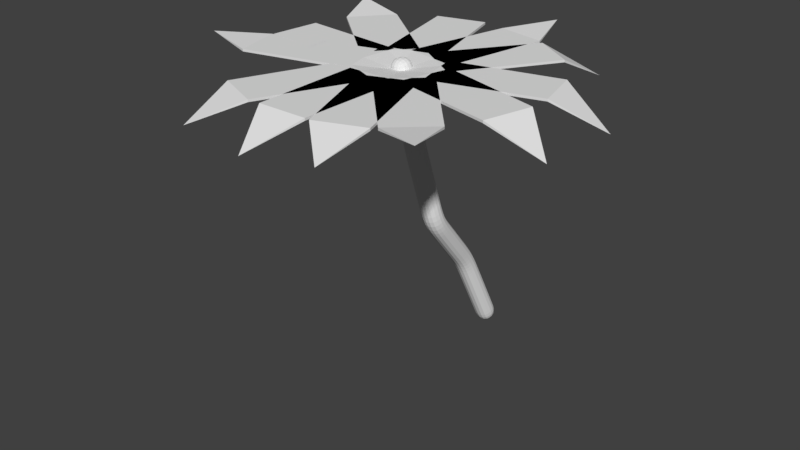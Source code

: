 # Source: Palm_Tree_2.blend  (saved by Blender 2.78.0; exported with 4.5.12 LTS)
import bpy
from mathutils import Matrix  # noqa: F401  (used for matrix-valued properties, if any)

bpy.ops.wm.read_factory_settings(use_empty=True)
scene = bpy.context.scene
scene.name = 'Scene'

# ---- collections
col_collection_1 = bpy.data.collections.new('Collection 1'); scene.collection.children.link(col_collection_1)

# ---- materials (node trees are filled in below, after node groups)
mat_material = bpy.data.materials.new('Material')
mat_material.alpha_threshold = 0.0
mat_material.use_transparent_shadow = False
mat_material.roughness = 0.5
mat_material.line_color = (0.0, 0.0, 0.0, 1.0)

# ---- material node trees

# ---- world
world_world = bpy.data.worlds.new('World'); scene.world = world_world
world_world.color = (0.05088, 0.05088, 0.05088)
world_world.use_sun_shadow = False
world_world.sun_shadow_jitter_overblur = 0.0
world_world.cycles.sampling_method = 'MANUAL'

# ---- meshes
me_cube_001 = bpy.data.meshes.new('Cube.001')
me_cube_001.from_pydata([(0.0, -1.0, -18.69), (0.0, 1.0, -3.431), (-0.718, -0.5128, -1.0), (-0.718, -0.5128, 1.0), (0.7491, -0.5128, -1.0), (0.7491, -0.5128, 1.0), (-0.769, 0.6109, 1.0), (0.8203, 0.6109, -1.0), (-0.769, 0.6109, -1.0), (0.8203, 0.6109, 1.0), (0.0, -0.5128, 1.0), (0.0, -0.5128, -1.0), (0.0, 0.6109, -1.0), (0.0, 0.6109, 1.0), (0.05853, 0.6109, -1.0), (0.0, 0.6103, 1.0), (0.05853, 0.6109, 1.0), (0.0, 0.61, -1.0), (0.0, 0.6109, 1.0), (0.05503, -0.5128, 1.0), (0.05503, -0.5128, -1.0), (-0.06498, -0.5128, -1.0), (-0.06498, -0.5128, 1.0), (-0.06498, -0.5101, -1.0), (-0.05715, 0.6109, -1.0), (-0.05715, 0.6109, 1.0), (-0.05715, 0.6109, 0.9998), (-0.05715, 0.6097, -0.9963)], [(19, 5), (16, 9), (22, 10), (22, 19), (18, 15), (12, 17), (13, 16), (10, 19), (3, 22), (23, 21), (6, 25), (27, 26), (16, 26), (14, 27)], [(8, 6, 1), (4, 5, 0), (11, 20, 4, 0), (2, 3, 6, 8), (0, 3, 2), (1, 9, 7), (1, 7, 14, 12), (1, 12, 24, 8), (2, 21, 11, 0), (4, 7, 9, 5), (8, 27, 24, 12, 14, 7, 4, 20, 21, 2), (13, 25, 26, 18), (5, 9, 6, 3), (0, 5, 3), (1, 6, 9)])
me_cube_001.use_remesh_preserve_volume = False
me_cube_001.use_remesh_preserve_attributes = False
me_cube_001.use_mirror_vertex_groups = False
me_cube_001.update()
me_cube = bpy.data.meshes.new('Cube')
me_cube.from_pydata([(-3.725e-08, -2.98e-08, -0.9328), (-0.3279, -3.025, 6.546), (-0.2441, -2.639, 4.521), (0.008472, -2.256, 2.624), (-0.09441, -0.9673, 1.104)], [(2, 1), (3, 2), (4, 3), (0, 4)], [])
me_cube.materials.append(mat_material)
me_cube.use_remesh_preserve_volume = False
me_cube.use_remesh_preserve_attributes = False
me_cube.use_mirror_vertex_groups = False
me_cube.update()
me_cube_002 = bpy.data.meshes.new('Cube.002')
me_cube_002.from_pydata([(0.0, -1.0, -18.82), (0.0, 1.0, -3.431), (-0.718, -0.5128, -1.0), (-0.718, -0.5128, 1.0), (0.7491, -0.5128, -1.0), (0.7491, -0.5128, 1.0), (-0.769, 0.6109, 1.0), (0.8203, 0.6109, -1.0), (-0.769, 0.6109, -1.0), (0.8203, 0.6109, 1.0), (0.0, -0.5128, 1.0), (0.0, -0.5128, -1.0), (0.0, 0.6109, -1.0), (0.0, 0.6109, 1.0), (0.05853, 0.6109, -1.0), (0.0, 0.6103, 1.0), (0.05853, 0.6109, 1.0), (0.0, 0.61, -1.0), (0.0, 0.6109, 1.0), (0.05503, -0.5128, 1.0), (0.05503, -0.5128, -1.0), (-0.06498, -0.5128, -1.0), (-0.06498, -0.5128, 1.0), (-0.06498, -0.5101, -1.0), (-0.05715, 0.6109, -1.0), (-0.05715, 0.6109, 1.0), (-0.05715, 0.6109, 0.9998), (-0.05715, 0.6097, -0.9963)], [(19, 5), (16, 9), (22, 10), (22, 19), (18, 15), (12, 17), (13, 16), (10, 19), (3, 22), (23, 21), (6, 25), (27, 26), (16, 26), (14, 27)], [(8, 6, 1), (4, 5, 0), (11, 20, 4, 0), (2, 3, 6, 8), (0, 3, 2), (1, 9, 7), (1, 7, 14, 12), (1, 12, 24, 8), (2, 21, 11, 0), (4, 7, 9, 5), (8, 27, 24, 12, 14, 7, 4, 20, 21, 2), (13, 25, 26, 18), (5, 9, 6, 3), (0, 5, 3), (1, 6, 9)])
me_cube_002.use_remesh_preserve_volume = False
me_cube_002.use_remesh_preserve_attributes = False
me_cube_002.use_mirror_vertex_groups = False
me_cube_002.update()
me_cube_004 = bpy.data.meshes.new('Cube.004')
me_cube_004.from_pydata([(0.0, -1.0, -13.03), (0.0, 1.0, -3.431), (-0.718, -0.5128, -1.0), (-0.718, -0.5128, 1.0), (0.7491, -0.5128, -1.0), (0.7491, -0.5128, 1.0), (-0.769, 0.6109, 1.0), (0.8203, 0.6109, -1.0), (-0.769, 0.6109, -1.0), (0.8203, 0.6109, 1.0), (0.0, -0.5128, 1.0), (0.0, -0.5128, -1.0), (0.0, 0.6109, -1.0), (0.0, 0.6109, 1.0), (0.05853, 0.6109, -1.0), (0.0, 0.6103, 1.0), (0.05853, 0.6109, 1.0), (0.0, 0.61, -1.0), (0.0, 0.6109, 1.0), (0.05503, -0.5128, 1.0), (0.05503, -0.5128, -1.0), (-0.06498, -0.5128, -1.0), (-0.06498, -0.5128, 1.0), (-0.06498, -0.5101, -1.0), (-0.05715, 0.6109, -1.0), (-0.05715, 0.6109, 1.0), (-0.05715, 0.6109, 0.9998), (-0.05715, 0.6097, -0.9963)], [(19, 5), (16, 9), (22, 10), (22, 19), (18, 15), (12, 17), (13, 16), (10, 19), (3, 22), (23, 21), (6, 25), (27, 26), (16, 26), (14, 27)], [(8, 6, 1), (4, 5, 0), (11, 20, 4, 0), (2, 3, 6, 8), (0, 3, 2), (1, 9, 7), (1, 7, 14, 12), (1, 12, 24, 8), (2, 21, 11, 0), (4, 7, 9, 5), (8, 27, 24, 12, 14, 7, 4, 20, 21, 2), (13, 25, 26, 18), (5, 9, 6, 3), (0, 5, 3), (1, 6, 9)])
me_cube_004.use_remesh_preserve_volume = False
me_cube_004.use_remesh_preserve_attributes = False
me_cube_004.use_mirror_vertex_groups = False
me_cube_004.update()
me_cube_005 = bpy.data.meshes.new('Cube.005')
me_cube_005.from_pydata([(0.0, -1.0, -20.97), (0.0, 1.0, -3.431), (-0.718, -0.5128, -1.0), (-0.718, -0.5128, 1.0), (0.7491, -0.5128, -1.0), (0.7491, -0.5128, 1.0), (-0.769, 0.6109, 1.0), (0.8203, 0.6109, -1.0), (-0.769, 0.6109, -1.0), (0.8203, 0.6109, 1.0), (0.0, -0.5128, 1.0), (0.0, -0.5128, -1.0), (0.0, 0.6109, -1.0), (0.0, 0.6109, 1.0), (0.05853, 0.6109, -1.0), (0.0, 0.6103, 1.0), (0.05853, 0.6109, 1.0), (0.0, 0.61, -1.0), (0.0, 0.6109, 1.0), (0.05503, -0.5128, 1.0), (0.05503, -0.5128, -1.0), (-0.06498, -0.5128, -1.0), (-0.06498, -0.5128, 1.0), (-0.06498, -0.5101, -1.0), (-0.05715, 0.6109, -1.0), (-0.05715, 0.6109, 1.0), (-0.05715, 0.6109, 0.9998), (-0.05715, 0.6097, -0.9963)], [(19, 5), (16, 9), (22, 10), (22, 19), (18, 15), (12, 17), (13, 16), (10, 19), (3, 22), (23, 21), (6, 25), (27, 26), (16, 26), (14, 27)], [(8, 6, 1), (4, 5, 0), (11, 20, 4, 0), (2, 3, 6, 8), (0, 3, 2), (1, 9, 7), (1, 7, 14, 12), (1, 12, 24, 8), (2, 21, 11, 0), (4, 7, 9, 5), (8, 27, 24, 12, 14, 7, 4, 20, 21, 2), (13, 25, 26, 18), (5, 9, 6, 3), (0, 5, 3), (1, 6, 9)])
me_cube_005.use_remesh_preserve_volume = False
me_cube_005.use_remesh_preserve_attributes = False
me_cube_005.use_mirror_vertex_groups = False
me_cube_005.update()
me_cube_006 = bpy.data.meshes.new('Cube.006')
me_cube_006.from_pydata([(0.0, -1.0, 5.078), (0.0, 1.0, -3.431), (-0.718, -0.5128, -1.0), (-0.718, -0.5128, 1.0), (0.7491, -0.5128, -1.0), (0.7491, -0.5128, 1.0), (-0.769, 0.6109, 1.0), (0.8203, 0.6109, -1.0), (-0.769, 0.6109, -1.0), (0.8203, 0.6109, 1.0), (0.0, -0.5128, 1.0), (0.0, -0.5128, -1.0), (0.0, 0.6109, -1.0), (0.0, 0.6109, 1.0), (0.05853, 0.6109, -1.0), (0.0, 0.6103, 1.0), (0.05853, 0.6109, 1.0), (0.0, 0.61, -1.0), (0.0, 0.6109, 1.0), (0.05503, -0.5128, 1.0), (0.05503, -0.5128, -1.0), (-0.06498, -0.5128, -1.0), (-0.06498, -0.5128, 1.0), (-0.06498, -0.5101, -1.0), (-0.05715, 0.6109, -1.0), (-0.05715, 0.6109, 1.0), (-0.05715, 0.6109, 0.9998), (-0.05715, 0.6097, -0.9963)], [(19, 5), (16, 9), (22, 10), (22, 19), (18, 15), (12, 17), (13, 16), (10, 19), (3, 22), (23, 21), (6, 25), (27, 26), (16, 26), (14, 27)], [(8, 6, 1), (4, 5, 0), (11, 20, 4, 0), (2, 3, 6, 8), (0, 3, 2), (1, 9, 7), (1, 7, 14, 12), (1, 12, 24, 8), (2, 21, 11, 0), (4, 7, 9, 5), (8, 27, 24, 12, 14, 7, 4, 20, 21, 2), (13, 25, 26, 18), (5, 9, 6, 3), (0, 5, 3), (1, 6, 9)])
me_cube_006.use_remesh_preserve_volume = False
me_cube_006.use_remesh_preserve_attributes = False
me_cube_006.use_mirror_vertex_groups = False
me_cube_006.update()
me_cube_007 = bpy.data.meshes.new('Cube.007')
me_cube_007.from_pydata([(0.0, -1.0, -26.07), (0.0, 1.0, -3.431), (-0.718, -0.5128, -1.0), (-0.718, -0.5128, 1.0), (0.7491, -0.5128, -1.0), (0.7491, -0.5128, 1.0), (-0.769, 0.6109, 1.0), (0.8203, 0.6109, -1.0), (-0.769, 0.6109, -1.0), (0.8203, 0.6109, 1.0), (0.0, -0.5128, 1.0), (0.0, -0.5128, -1.0), (0.0, 0.6109, -1.0), (0.0, 0.6109, 1.0), (0.05853, 0.6109, -1.0), (0.0, 0.6103, 1.0), (0.05853, 0.6109, 1.0), (0.0, 0.61, -1.0), (0.0, 0.6109, 1.0), (0.05503, -0.5128, 1.0), (0.05503, -0.5128, -1.0), (-0.06498, -0.5128, -1.0), (-0.06498, -0.5128, 1.0), (-0.06498, -0.5101, -1.0), (-0.05715, 0.6109, -1.0), (-0.05715, 0.6109, 1.0), (-0.05715, 0.6109, 0.9998), (-0.05715, 0.6097, -0.9963)], [(19, 5), (16, 9), (22, 10), (22, 19), (18, 15), (12, 17), (13, 16), (10, 19), (3, 22), (23, 21), (6, 25), (27, 26), (16, 26), (14, 27)], [(8, 6, 1), (4, 5, 0), (11, 20, 4, 0), (2, 3, 6, 8), (0, 3, 2), (1, 9, 7), (1, 7, 14, 12), (1, 12, 24, 8), (2, 21, 11, 0), (4, 7, 9, 5), (8, 27, 24, 12, 14, 7, 4, 20, 21, 2), (13, 25, 26, 18), (5, 9, 6, 3), (0, 5, 3), (1, 6, 9)])
me_cube_007.use_remesh_preserve_volume = False
me_cube_007.use_remesh_preserve_attributes = False
me_cube_007.use_mirror_vertex_groups = False
me_cube_007.update()
me_cube_008 = bpy.data.meshes.new('Cube.008')
me_cube_008.from_pydata([(0.0, -1.0, -22.41), (0.0, 1.0, -3.431), (-0.718, -0.5128, -1.0), (-0.718, -0.5128, 1.0), (0.7491, -0.5128, -1.0), (0.7491, -0.5128, 1.0), (-0.769, 0.6109, 1.0), (0.8203, 0.6109, -1.0), (-0.769, 0.6109, -1.0), (0.8203, 0.6109, 1.0), (0.0, -0.5128, 1.0), (0.0, -0.5128, -1.0), (0.0, 0.6109, -1.0), (0.0, 0.6109, 1.0), (0.05853, 0.6109, -1.0), (0.0, 0.6103, 1.0), (0.05853, 0.6109, 1.0), (0.0, 0.61, -1.0), (0.0, 0.6109, 1.0), (0.05503, -0.5128, 1.0), (0.05503, -0.5128, -1.0), (-0.06498, -0.5128, -1.0), (-0.06498, -0.5128, 1.0), (-0.06498, -0.5101, -1.0), (-0.05715, 0.6109, -1.0), (-0.05715, 0.6109, 1.0), (-0.05715, 0.6109, 0.9998), (-0.05715, 0.6097, -0.9963)], [(19, 5), (16, 9), (22, 10), (22, 19), (18, 15), (12, 17), (13, 16), (10, 19), (3, 22), (23, 21), (6, 25), (27, 26), (16, 26), (14, 27)], [(8, 6, 1), (4, 5, 0), (11, 20, 4, 0), (2, 3, 6, 8), (0, 3, 2), (1, 9, 7), (1, 7, 14, 12), (1, 12, 24, 8), (2, 21, 11, 0), (4, 7, 9, 5), (8, 27, 24, 12, 14, 7, 4, 20, 21, 2), (13, 25, 26, 18), (5, 9, 6, 3), (0, 5, 3), (1, 6, 9)])
me_cube_008.use_remesh_preserve_volume = False
me_cube_008.use_remesh_preserve_attributes = False
me_cube_008.use_mirror_vertex_groups = False
me_cube_008.update()
me_cube_009 = bpy.data.meshes.new('Cube.009')
me_cube_009.from_pydata([(0.0, -1.0, 5.727), (0.0, 1.0, -3.431), (-0.718, -0.5128, -1.0), (-0.718, -0.5128, 1.0), (0.7491, -0.5128, -1.0), (0.7491, -0.5128, 1.0), (-0.769, 0.6109, 1.0), (0.8203, 0.6109, -1.0), (-0.769, 0.6109, -1.0), (0.8203, 0.6109, 1.0), (0.0, -0.5128, 1.0), (0.0, -0.5128, -1.0), (0.0, 0.6109, -1.0), (0.0, 0.6109, 1.0), (0.05853, 0.6109, -1.0), (0.0, 0.6103, 1.0), (0.05853, 0.6109, 1.0), (0.0, 0.61, -1.0), (0.0, 0.6109, 1.0), (0.05503, -0.5128, 1.0), (0.05503, -0.5128, -1.0), (-0.06498, -0.5128, -1.0), (-0.06498, -0.5128, 1.0), (-0.06498, -0.5101, -1.0), (-0.05715, 0.6109, -1.0), (-0.05715, 0.6109, 1.0), (-0.05715, 0.6109, 0.9998), (-0.05715, 0.6097, -0.9963)], [(19, 5), (16, 9), (22, 10), (22, 19), (18, 15), (12, 17), (13, 16), (10, 19), (3, 22), (23, 21), (6, 25), (27, 26), (16, 26), (14, 27)], [(8, 6, 1), (4, 5, 0), (11, 20, 4, 0), (2, 3, 6, 8), (0, 3, 2), (1, 9, 7), (1, 7, 14, 12), (1, 12, 24, 8), (2, 21, 11, 0), (4, 7, 9, 5), (8, 27, 24, 12, 14, 7, 4, 20, 21, 2), (13, 25, 26, 18), (5, 9, 6, 3), (0, 5, 3), (1, 6, 9)])
me_cube_009.use_remesh_preserve_volume = False
me_cube_009.use_remesh_preserve_attributes = False
me_cube_009.use_mirror_vertex_groups = False
me_cube_009.update()
me_cube_010 = bpy.data.meshes.new('Cube.010')
me_cube_010.from_pydata([(0.0, -1.0, -16.85), (0.0, 1.0, -3.431), (-0.718, -0.5128, -1.0), (-0.718, -0.5128, 1.0), (0.7491, -0.5128, -1.0), (0.7491, -0.5128, 1.0), (-0.769, 0.6109, 1.0), (0.8203, 0.6109, -1.0), (-0.769, 0.6109, -1.0), (0.8203, 0.6109, 1.0), (0.0, -0.5128, 1.0), (0.0, -0.5128, -1.0), (0.0, 0.6109, -1.0), (0.0, 0.6109, 1.0), (0.05853, 0.6109, -1.0), (0.0, 0.6103, 1.0), (0.05853, 0.6109, 1.0), (0.0, 0.61, -1.0), (0.0, 0.6109, 1.0), (0.05503, -0.5128, 1.0), (0.05503, -0.5128, -1.0), (-0.06498, -0.5128, -1.0), (-0.06498, -0.5128, 1.0), (-0.06498, -0.5101, -1.0), (-0.05715, 0.6109, -1.0), (-0.05715, 0.6109, 1.0), (-0.05715, 0.6109, 0.9998), (-0.05715, 0.6097, -0.9963)], [(19, 5), (16, 9), (22, 10), (22, 19), (18, 15), (12, 17), (13, 16), (10, 19), (3, 22), (23, 21), (6, 25), (27, 26), (16, 26), (14, 27)], [(8, 6, 1), (4, 5, 0), (11, 20, 4, 0), (2, 3, 6, 8), (0, 3, 2), (1, 9, 7), (1, 7, 14, 12), (1, 12, 24, 8), (2, 21, 11, 0), (4, 7, 9, 5), (8, 27, 24, 12, 14, 7, 4, 20, 21, 2), (13, 25, 26, 18), (5, 9, 6, 3), (0, 5, 3), (1, 6, 9)])
me_cube_010.use_remesh_preserve_volume = False
me_cube_010.use_remesh_preserve_attributes = False
me_cube_010.use_mirror_vertex_groups = False
me_cube_010.update()
me_cube_011 = bpy.data.meshes.new('Cube.011')
me_cube_011.from_pydata([(0.0, -1.0, 5.928), (0.0, 1.0, -3.431), (-0.718, -0.5128, -1.0), (-0.718, -0.5128, 1.0), (0.7491, -0.5128, -1.0), (0.7491, -0.5128, 1.0), (-0.769, 0.6109, 1.0), (0.8203, 0.6109, -1.0), (-0.769, 0.6109, -1.0), (0.8203, 0.6109, 1.0), (0.0, -0.5128, 1.0), (0.0, -0.5128, -1.0), (0.0, 0.6109, -1.0), (0.0, 0.6109, 1.0), (0.05853, 0.6109, -1.0), (0.0, 0.6103, 1.0), (0.05853, 0.6109, 1.0), (0.0, 0.61, -1.0), (0.0, 0.6109, 1.0), (0.05503, -0.5128, 1.0), (0.05503, -0.5128, -1.0), (-0.06498, -0.5128, -1.0), (-0.06498, -0.5128, 1.0), (-0.06498, -0.5101, -1.0), (-0.05715, 0.6109, -1.0), (-0.05715, 0.6109, 1.0), (-0.05715, 0.6109, 0.9998), (-0.05715, 0.6097, -0.9963)], [(19, 5), (16, 9), (22, 10), (22, 19), (18, 15), (12, 17), (13, 16), (10, 19), (3, 22), (23, 21), (6, 25), (27, 26), (16, 26), (14, 27)], [(8, 6, 1), (4, 5, 0), (11, 20, 4, 0), (2, 3, 6, 8), (0, 3, 2), (1, 9, 7), (1, 7, 14, 12), (1, 12, 24, 8), (2, 21, 11, 0), (4, 7, 9, 5), (8, 27, 24, 12, 14, 7, 4, 20, 21, 2), (13, 25, 26, 18), (5, 9, 6, 3), (0, 5, 3), (1, 6, 9)])
me_cube_011.use_remesh_preserve_volume = False
me_cube_011.use_remesh_preserve_attributes = False
me_cube_011.use_mirror_vertex_groups = False
me_cube_011.update()
me_cube_012 = bpy.data.meshes.new('Cube.012')
me_cube_012.from_pydata([(0.0, -1.0, -20.81), (0.0, 1.0, -3.431), (-0.718, -0.5128, -1.0), (-0.718, -0.5128, 1.0), (0.7491, -0.5128, -1.0), (0.7491, -0.5128, 1.0), (-0.769, 0.6109, 1.0), (0.8203, 0.6109, -1.0), (-0.769, 0.6109, -1.0), (0.8203, 0.6109, 1.0), (0.0, -0.5128, 1.0), (0.0, -0.5128, -1.0), (0.0, 0.6109, -1.0), (0.0, 0.6109, 1.0), (0.05853, 0.6109, -1.0), (0.0, 0.6103, 1.0), (0.05853, 0.6109, 1.0), (0.0, 0.61, -1.0), (0.0, 0.6109, 1.0), (0.05503, -0.5128, 1.0), (0.05503, -0.5128, -1.0), (-0.06498, -0.5128, -1.0), (-0.06498, -0.5128, 1.0), (-0.06498, -0.5101, -1.0), (-0.05715, 0.6109, -1.0), (-0.05715, 0.6109, 1.0), (-0.05715, 0.6109, 0.9998), (-0.05715, 0.6097, -0.9963)], [(19, 5), (16, 9), (22, 10), (22, 19), (18, 15), (12, 17), (13, 16), (10, 19), (3, 22), (23, 21), (6, 25), (27, 26), (16, 26), (14, 27)], [(8, 6, 1), (4, 5, 0), (11, 20, 4, 0), (2, 3, 6, 8), (0, 3, 2), (1, 9, 7), (1, 7, 14, 12), (1, 12, 24, 8), (2, 21, 11, 0), (4, 7, 9, 5), (8, 27, 24, 12, 14, 7, 4, 20, 21, 2), (13, 25, 26, 18), (5, 9, 6, 3), (0, 5, 3), (1, 6, 9)])
me_cube_012.use_remesh_preserve_volume = False
me_cube_012.use_remesh_preserve_attributes = False
me_cube_012.use_mirror_vertex_groups = False
me_cube_012.update()
me_cube_013 = bpy.data.meshes.new('Cube.013')
me_cube_013.from_pydata([(3.631e-05, -1.0, 4.14), (0.0, 1.0, -3.431), (-0.718, -0.5128, -1.0), (-0.718, -0.5128, 1.0), (0.7491, -0.5128, -1.0), (0.7491, -0.5128, 1.0), (-0.769, 0.6109, 1.0), (0.8203, 0.6109, -1.0), (-0.769, 0.6109, -1.0), (0.8203, 0.6109, 1.0), (0.0, -0.5128, 1.0), (0.0, -0.5128, -1.0), (0.0, 0.6109, -1.0), (0.0, 0.6109, 1.0), (0.05853, 0.6109, -1.0), (0.0, 0.6103, 1.0), (0.05853, 0.6109, 1.0), (0.0, 0.61, -1.0), (0.0, 0.6109, 1.0), (0.05503, -0.5128, 1.0), (0.05503, -0.5128, -1.0), (-0.06498, -0.5128, -1.0), (-0.06498, -0.5128, 1.0), (-0.06498, -0.5101, -1.0), (-0.05715, 0.6109, -1.0), (-0.05715, 0.6109, 1.0), (-0.05715, 0.6109, 0.9998), (-0.05715, 0.6097, -0.9963)], [(19, 5), (16, 9), (22, 10), (22, 19), (18, 15), (12, 17), (13, 16), (10, 19), (3, 22), (23, 21), (6, 25), (27, 26), (16, 26), (14, 27)], [(8, 6, 1), (4, 5, 0), (11, 20, 4, 0), (2, 3, 6, 8), (0, 3, 2), (1, 9, 7), (1, 7, 14, 12), (1, 12, 24, 8), (2, 21, 11, 0), (4, 7, 9, 5), (8, 27, 24, 12, 14, 7, 4, 20, 21, 2), (13, 25, 26, 18), (5, 9, 6, 3), (0, 5, 3), (1, 6, 9)])
me_cube_013.use_remesh_preserve_volume = False
me_cube_013.use_remesh_preserve_attributes = False
me_cube_013.use_mirror_vertex_groups = False
me_cube_013.update()

# ---- objects
ob_cube_001 = bpy.data.objects.new('Cube.001', me_cube_001)
ob_cube = bpy.data.objects.new('Cube', me_cube)
ob_cube_002 = bpy.data.objects.new('Cube.002', me_cube_002)
ob_cube_004 = bpy.data.objects.new('Cube.004', me_cube_004)
ob_cube_005 = bpy.data.objects.new('Cube.005', me_cube_005)
ob_cube_006 = bpy.data.objects.new('Cube.006', me_cube_006)
ob_cube_007 = bpy.data.objects.new('Cube.007', me_cube_007)
ob_cube_008 = bpy.data.objects.new('Cube.008', me_cube_008)
ob_cube_009 = bpy.data.objects.new('Cube.009', me_cube_009)
ob_cube_010 = bpy.data.objects.new('Cube.010', me_cube_010)
ob_cube_011 = bpy.data.objects.new('Cube.011', me_cube_011)
ob_cube_012 = bpy.data.objects.new('Cube.012', me_cube_012)
ob_cube_013 = bpy.data.objects.new('Cube.013', me_cube_013)

# ---- transforms, parenting, visibility, modifiers, constraints
ob_cube_001.location = (-1.271, -5.116, 7.344)
ob_cube_001.rotation_euler = (0.0, 0.0, -0.4154)
ob_cube_001.scale = (0.799, 2.272, 0.0272)
ob_cube_001.lineart.crease_threshold = 0.0
ob_cube.location = (0.0, 0.0, 0.9705)
ob_cube.lock_rotations_4d = False
ob_cube.empty_display_type = 'ARROWS'
ob_cube.lineart.crease_threshold = 0.0
_m = ob_cube.modifiers.new('Skin', 'SKIN')
_m = ob_cube.modifiers.new('Subsurf', 'SUBSURF')
_m.uv_smooth = 'PRESERVE_CORNERS'
_m.quality = 2
_m.show_only_control_edges = False
ob_cube_002.location = (-0.3205, -5.249, 7.344)
ob_cube_002.scale = (0.799, 2.272, 0.0272)
ob_cube_002.lineart.crease_threshold = 0.0
ob_cube_004.location = (0.5289, -5.137, 7.344)
ob_cube_004.rotation_euler = (0.0, -0.0, 0.3539)
ob_cube_004.scale = (0.799, 2.272, 0.0272)
ob_cube_004.lineart.crease_threshold = 0.0
ob_cube_005.location = (1.821, -3.607, 7.344)
ob_cube_005.rotation_euler = (0.0, -0.0, 1.309)
ob_cube_005.scale = (0.799, 2.272, 0.0272)
ob_cube_005.lineart.crease_threshold = 0.0
ob_cube_006.location = (1.216, -4.676, 7.344)
ob_cube_006.rotation_euler = (0.0, -0.0, 0.7465)
ob_cube_006.scale = (0.799, 2.272, 0.0272)
ob_cube_006.lineart.crease_threshold = 0.0
ob_cube_007.location = (1.821, -2.547, 7.344)
ob_cube_007.rotation_euler = (0.0, -0.0, 1.823)
ob_cube_007.scale = (0.799, 2.272, 0.0272)
ob_cube_007.lineart.crease_threshold = 0.0
ob_cube_008.location = (0.9923, -1.331, 7.344)
ob_cube_008.rotation_euler = (0.0, -0.0, 2.548)
ob_cube_008.scale = (0.799, 2.272, 0.0272)
ob_cube_008.lineart.crease_threshold = 0.0
ob_cube_009.location = (0.2215, -0.9764, 7.344)
ob_cube_009.rotation_euler = (0.0, -0.0, 2.933)
ob_cube_009.scale = (0.799, 2.272, 0.0272)
ob_cube_009.lineart.crease_threshold = 0.0
ob_cube_010.location = (-0.9344, -0.8673, 7.344)
ob_cube_010.rotation_euler = (0.0, -0.0, 3.398)
ob_cube_010.scale = (0.799, 2.272, 0.0272)
ob_cube_010.lineart.crease_threshold = 0.0
ob_cube_011.location = (-2.087, -1.587, 7.344)
ob_cube_011.rotation_euler = (0.0, 0.0, 4.011)
ob_cube_011.scale = (0.799, 2.272, 0.0272)
ob_cube_011.lineart.crease_threshold = 0.0
ob_cube_012.location = (-2.497, -2.795, 7.344)
ob_cube_012.rotation_euler = (0.0, 0.0, 4.591)
ob_cube_012.scale = (0.799, 2.272, 0.0272)
ob_cube_012.lineart.crease_threshold = 0.0
ob_cube_013.location = (-2.497, -3.549, 7.344)
ob_cube_013.rotation_euler = (0.0003599, -9.452e-05, 4.969)
ob_cube_013.scale = (0.799, 2.272, 0.0272)
ob_cube_013.lineart.crease_threshold = 0.0

# ---- collection membership
col_collection_1.objects.link(ob_cube_001)
col_collection_1.objects.link(ob_cube)
col_collection_1.objects.link(ob_cube_002)
col_collection_1.objects.link(ob_cube_004)
col_collection_1.objects.link(ob_cube_005)
col_collection_1.objects.link(ob_cube_006)
col_collection_1.objects.link(ob_cube_007)
col_collection_1.objects.link(ob_cube_008)
col_collection_1.objects.link(ob_cube_009)
col_collection_1.objects.link(ob_cube_010)
col_collection_1.objects.link(ob_cube_011)
col_collection_1.objects.link(ob_cube_012)
col_collection_1.objects.link(ob_cube_013)

# ---- scene / render settings (as saved in the file)
scene.frame_start = 1; scene.frame_end = 250; scene.frame_set(174)
scene.render.engine = 'BLENDER_EEVEE_NEXT'
scene.render.resolution_percentage = 50
scene.render.dither_intensity = 0.0
scene.cycles.use_denoising = False
scene.cycles.samples = 128
scene.cycles.sampling_pattern = 'TABULATED_SOBOL'
scene.cycles.light_sampling_threshold = 0.0
scene.cycles.use_adaptive_sampling = False
scene.cycles.use_light_tree = False
scene.cycles.blur_glossy = 0.0
scene.cycles.sample_clamp_indirect = 0.0
scene.view_settings.view_transform = 'Standard'
bpy.context.view_layer.update()

# ---- added for rendering (the .blend has no active camera and no usable light): camera, sun
cam_auto = bpy.data.cameras.new('AutoCamera')
cam_auto.lens = 50.0
cam_auto.sensor_width = 36.0
cam_auto.clip_end = 1000.0
ob_auto_camera = bpy.data.objects.new('AutoCamera', cam_auto)
scene.collection.objects.link(ob_auto_camera)
ob_auto_camera.location = (13.4918, -19.6068, 14.7395)
ob_auto_camera.rotation_euler = (1.09748, -7.21219e-08, 0.694738)
scene.camera = ob_auto_camera
light_auto_sun = bpy.data.lights.new('AutoSun', 'SUN')
light_auto_sun.energy = 3.0
light_auto_sun.angle = 0.0523599
ob_auto_sun = bpy.data.objects.new('AutoSun', light_auto_sun)
scene.collection.objects.link(ob_auto_sun)
ob_auto_sun.rotation_euler = (0.872665, 0.174533, 0.523599)
bpy.context.view_layer.update()
